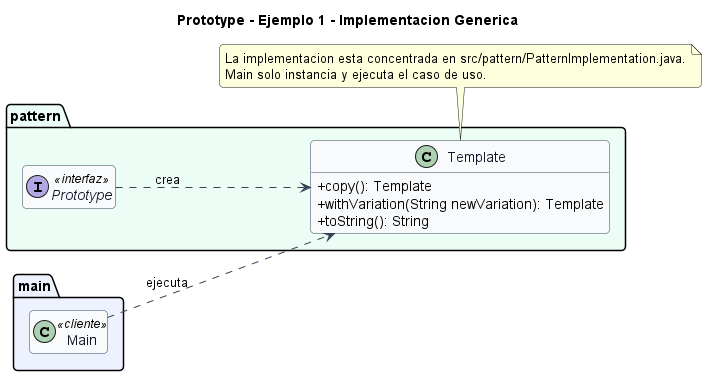

The diagram above was rendered by PlantUML. Its source (embedded in the PNG):
@startuml
title Prototype - Ejemplo 1 - Implementacion Generica
left to right direction
skinparam backgroundColor #FFFFFF
skinparam shadowing false
skinparam roundcorner 8
skinparam classAttributeIconSize 0
skinparam class {
  BackgroundColor #F8FAFC
  BorderColor #334155
  ArrowColor #334155
  FontColor #0F172A
}
hide empty members

package "main" #EEF2FF {
  class Main <<cliente>>
}

package "pattern" #ECFDF5 {
  interface Prototype <<interfaz>> {
  }
  class Template {
    +copy(): Template
    +withVariation(String newVariation): Template
    +toString(): String
  }
}

Prototype ..> Template : crea
Main ..> Template : ejecuta

note bottom
La implementacion esta concentrada en src/pattern/PatternImplementation.java.
Main solo instancia y ejecuta el caso de uso.
end note
@enduml